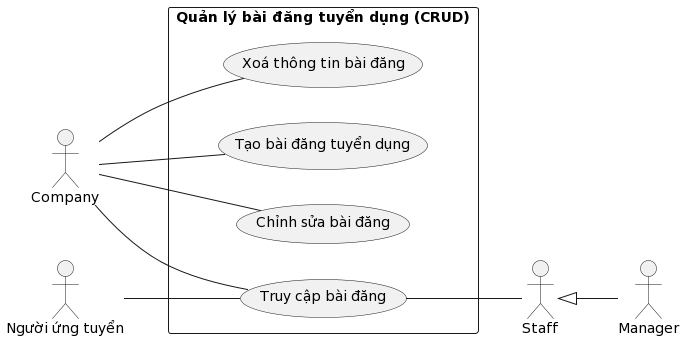

The diagram above was rendered by PlantUML. Its source (embedded in the PNG):
@startuml
left to right direction
actor congTy as "Company"
actor nhanVien as "Staff"
actor quanLy as "Manager"
actor nguoiUngTuyen as "Người ứng tuyển"
rectangle "Quản lý bài đăng tuyển dụng (CRUD)"{
    usecase "Tạo bài đăng tuyển dụng" as taoBaiDangTuyenDung
    usecase "Truy cập bài đăng" as truyCapBaiDang
    usecase "Chỉnh sửa bài đăng" as chinhSuaBaiDang
    usecase "Xoá thông tin bài đăng" as xoaThongTinBaiDang
}
nhanVien ^-- quanLy
congTy -- taoBaiDangTuyenDung
congTy -- truyCapBaiDang
congTy -- chinhSuaBaiDang
congTy -- xoaThongTinBaiDang 
nguoiUngTuyen -- truyCapBaiDang
truyCapBaiDang -- nhanVien
@enduml